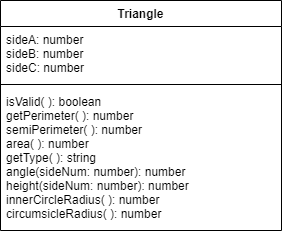

The diagram above was exported from draw.io. Its source (the exported page's mxGraphModel, read from the mxfile embedded in the PNG):
<mxGraphModel dx="1074" dy="717" grid="1" gridSize="10" guides="1" tooltips="1" connect="1" arrows="1" fold="1" page="1" pageScale="1" pageWidth="827" pageHeight="1169" math="0" shadow="0">
  <root>
    <mxCell id="0" />
    <mxCell id="1" parent="0" />
    <mxCell id="2" value="Triangle" style="swimlane;fontStyle=1;align=center;verticalAlign=top;childLayout=stackLayout;horizontal=1;startSize=26;horizontalStack=0;resizeParent=1;resizeParentMax=0;resizeLast=0;collapsible=1;marginBottom=0;" parent="1" vertex="1">
      <mxGeometry x="279" y="110" width="281" height="230" as="geometry" />
    </mxCell>
    <mxCell id="3" value="sideA: number&#10;sideB: number&#10;sideC: number" style="text;strokeColor=none;fillColor=none;align=left;verticalAlign=top;spacingLeft=4;spacingRight=4;overflow=hidden;rotatable=0;points=[[0,0.5],[1,0.5]];portConstraint=eastwest;" parent="2" vertex="1">
      <mxGeometry y="26" width="281" height="54" as="geometry" />
    </mxCell>
    <mxCell id="4" value="" style="line;strokeWidth=1;fillColor=none;align=left;verticalAlign=middle;spacingTop=-1;spacingLeft=3;spacingRight=3;rotatable=0;labelPosition=right;points=[];portConstraint=eastwest;" parent="2" vertex="1">
      <mxGeometry y="80" width="281" height="8" as="geometry" />
    </mxCell>
    <mxCell id="5" value="isValid( ): boolean&#10;getPerimeter( ): number&#10;semiPerimeter( ): number&#10;area( ): number&#10;getType( ): string&#10;angle(sideNum: number): number&#10;height(sideNum: number): number&#10;innerCircleRadius( ): number&#10;circumsicleRadius( ): number" style="text;strokeColor=none;fillColor=none;align=left;verticalAlign=top;spacingLeft=4;spacingRight=4;overflow=hidden;rotatable=0;points=[[0,0.5],[1,0.5]];portConstraint=eastwest;" parent="2" vertex="1">
      <mxGeometry y="88" width="281" height="142" as="geometry" />
    </mxCell>
  </root>
</mxGraphModel>